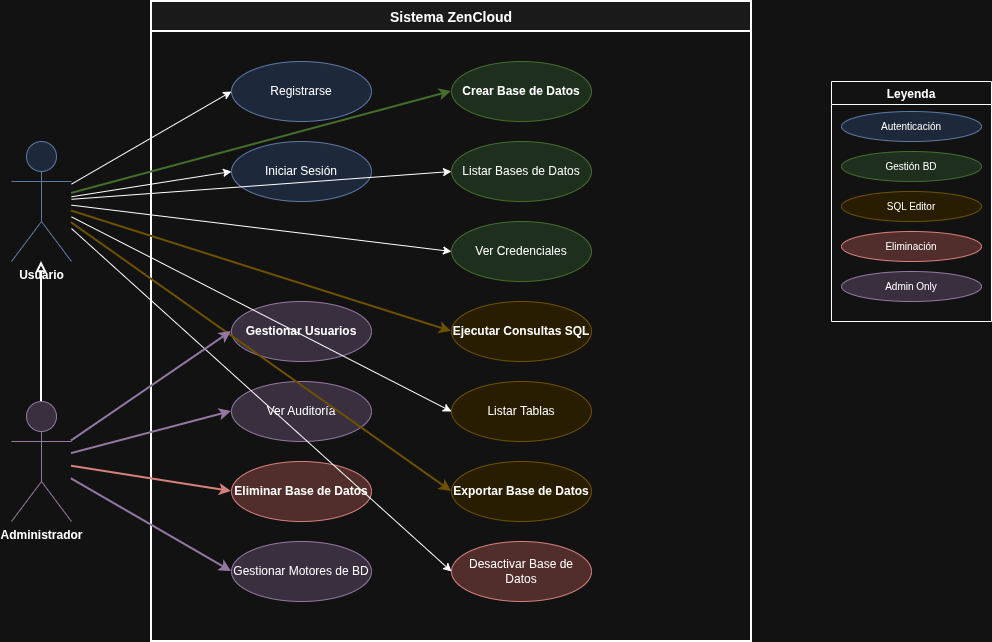

The diagram above was exported from draw.io. Its source (the exported page's mxGraphModel, read from the mxfile embedded in the PNG):
<mxGraphModel dx="1426" dy="793" grid="1" gridSize="10" guides="1" tooltips="1" connect="1" arrows="1" fold="1" page="1" pageScale="1" pageWidth="1169" pageHeight="827" math="0" shadow="0">
  <root>
    <mxCell id="0" />
    <mxCell id="1" parent="0" />
    <mxCell id="system" parent="1" style="swimlane;startSize=30;fontSize=14;fontStyle=1;fillColor=#f5f5f5;strokeWidth=2" value="Sistema ZenCloud" vertex="1">
      <mxGeometry height="640" width="600" x="300" y="80" as="geometry" />
    </mxCell>
    <mxCell id="uc1" parent="system" style="ellipse;whiteSpace=wrap;html=1;fillColor=#dae8fc;strokeColor=#6c8ebf" value="Registrarse" vertex="1">
      <mxGeometry height="60" width="140" x="80" y="60" as="geometry" />
    </mxCell>
    <mxCell id="uc2" parent="system" style="ellipse;whiteSpace=wrap;html=1;fillColor=#dae8fc;strokeColor=#6c8ebf" value="Iniciar Sesión" vertex="1">
      <mxGeometry height="60" width="140" x="80" y="140" as="geometry" />
    </mxCell>
    <mxCell id="uc3" parent="system" style="ellipse;whiteSpace=wrap;html=1;fillColor=#d5e8d4;strokeColor=#82b366;fontStyle=1" value="Crear Base de Datos" vertex="1">
      <mxGeometry height="60" width="140" x="300" y="60" as="geometry" />
    </mxCell>
    <mxCell id="uc4" parent="system" style="ellipse;whiteSpace=wrap;html=1;fillColor=#d5e8d4;strokeColor=#82b366" value="Listar Bases de Datos" vertex="1">
      <mxGeometry height="60" width="140" x="300" y="140" as="geometry" />
    </mxCell>
    <mxCell id="uc5" parent="system" style="ellipse;whiteSpace=wrap;html=1;fillColor=#d5e8d4;strokeColor=#82b366" value="Ver Credenciales" vertex="1">
      <mxGeometry height="60" width="140" x="300" y="220" as="geometry" />
    </mxCell>
    <mxCell id="uc6" parent="system" style="ellipse;whiteSpace=wrap;html=1;fillColor=#fff2cc;strokeColor=#d6b656;fontStyle=1" value="Ejecutar Consultas SQL" vertex="1">
      <mxGeometry height="60" width="140" x="300" y="300" as="geometry" />
    </mxCell>
    <mxCell id="uc7" parent="system" style="ellipse;whiteSpace=wrap;html=1;fillColor=#fff2cc;strokeColor=#d6b656" value="Listar Tablas" vertex="1">
      <mxGeometry height="60" width="140" x="300" y="380" as="geometry" />
    </mxCell>
    <mxCell id="uc8" parent="system" style="ellipse;whiteSpace=wrap;html=1;fillColor=#fff2cc;strokeColor=#d6b656;fontStyle=1" value="Exportar Base de Datos" vertex="1">
      <mxGeometry height="60" width="140" x="300" y="460" as="geometry" />
    </mxCell>
    <mxCell id="uc9" parent="system" style="ellipse;whiteSpace=wrap;html=1;fillColor=#f8cecc;strokeColor=#b85450" value="Desactivar Base de Datos" vertex="1">
      <mxGeometry height="60" width="140" x="300" y="540" as="geometry" />
    </mxCell>
    <mxCell id="uc10" parent="system" style="ellipse;whiteSpace=wrap;html=1;fillColor=#f8cecc;strokeColor=#b85450;fontStyle=1" value="Eliminar Base de Datos" vertex="1">
      <mxGeometry height="60" width="140" x="80" y="460" as="geometry" />
    </mxCell>
    <mxCell id="uc11" parent="system" style="ellipse;whiteSpace=wrap;html=1;fillColor=#e1d5e7;strokeColor=#9673a6;fontStyle=1" value="Gestionar Usuarios" vertex="1">
      <mxGeometry height="60" width="140" x="80" y="300" as="geometry" />
    </mxCell>
    <mxCell id="uc12" parent="system" style="ellipse;whiteSpace=wrap;html=1;fillColor=#e1d5e7;strokeColor=#9673a6" value="Ver Auditoría" vertex="1">
      <mxGeometry height="60" width="140" x="80" y="380" as="geometry" />
    </mxCell>
    <mxCell id="uc13" parent="system" style="ellipse;whiteSpace=wrap;html=1;fillColor=#e1d5e7;strokeColor=#9673a6" value="Gestionar Motores de BD" vertex="1">
      <mxGeometry height="60" width="140" x="80" y="540" as="geometry" />
    </mxCell>
    <mxCell id="actor-user" parent="1" style="shape=umlActor;verticalLabelPosition=bottom;verticalAlign=top;html=1;fillColor=#dae8fc;strokeColor=#6c8ebf;fontStyle=1;fontSize=12" value="Usuario" vertex="1">
      <mxGeometry height="120" width="60" x="160" y="220" as="geometry" />
    </mxCell>
    <mxCell id="actor-admin" parent="1" style="shape=umlActor;verticalLabelPosition=bottom;verticalAlign=top;html=1;fillColor=#e1d5e7;strokeColor=#9673a6;fontStyle=1;fontSize=12" value="Administrador" vertex="1">
      <mxGeometry height="120" width="60" x="160" y="480" as="geometry" />
    </mxCell>
    <mxCell id="conn-u1" edge="1" parent="1" source="actor-user" style="edgeStyle=none;rounded=0;orthogonalLoop=1;jettySize=auto;html=1;entryX=0;entryY=0.5;entryDx=0;entryDy=0;strokeWidth=1" target="uc1">
      <mxGeometry relative="1" as="geometry" />
    </mxCell>
    <mxCell id="conn-u2" edge="1" parent="1" source="actor-user" style="edgeStyle=none;rounded=0;orthogonalLoop=1;jettySize=auto;html=1;entryX=0;entryY=0.5;entryDx=0;entryDy=0;strokeWidth=1" target="uc2">
      <mxGeometry relative="1" as="geometry" />
    </mxCell>
    <mxCell id="conn-u3" edge="1" parent="1" source="actor-user" style="edgeStyle=none;rounded=0;orthogonalLoop=1;jettySize=auto;html=1;entryX=0;entryY=0.5;entryDx=0;entryDy=0;strokeWidth=2;strokeColor=#82b366" target="uc3">
      <mxGeometry relative="1" as="geometry" />
    </mxCell>
    <mxCell id="conn-u4" edge="1" parent="1" source="actor-user" style="edgeStyle=none;rounded=0;orthogonalLoop=1;jettySize=auto;html=1;entryX=0;entryY=0.5;entryDx=0;entryDy=0;strokeWidth=1" target="uc4">
      <mxGeometry relative="1" as="geometry" />
    </mxCell>
    <mxCell id="conn-u5" edge="1" parent="1" source="actor-user" style="edgeStyle=none;rounded=0;orthogonalLoop=1;jettySize=auto;html=1;entryX=0;entryY=0.5;entryDx=0;entryDy=0;strokeWidth=1" target="uc5">
      <mxGeometry relative="1" as="geometry" />
    </mxCell>
    <mxCell id="conn-u6" edge="1" parent="1" source="actor-user" style="edgeStyle=none;rounded=0;orthogonalLoop=1;jettySize=auto;html=1;entryX=0;entryY=0.5;entryDx=0;entryDy=0;strokeWidth=2;strokeColor=#d6b656" target="uc6">
      <mxGeometry relative="1" as="geometry" />
    </mxCell>
    <mxCell id="conn-u7" edge="1" parent="1" source="actor-user" style="edgeStyle=none;rounded=0;orthogonalLoop=1;jettySize=auto;html=1;entryX=0;entryY=0.5;entryDx=0;entryDy=0;strokeWidth=1" target="uc7">
      <mxGeometry relative="1" as="geometry" />
    </mxCell>
    <mxCell id="conn-u8" edge="1" parent="1" source="actor-user" style="edgeStyle=none;rounded=0;orthogonalLoop=1;jettySize=auto;html=1;entryX=0;entryY=0.5;entryDx=0;entryDy=0;strokeWidth=2;strokeColor=#d6b656" target="uc8">
      <mxGeometry relative="1" as="geometry" />
    </mxCell>
    <mxCell id="conn-u9" edge="1" parent="1" source="actor-user" style="edgeStyle=none;rounded=0;orthogonalLoop=1;jettySize=auto;html=1;entryX=0;entryY=0.5;entryDx=0;entryDy=0;strokeWidth=1" target="uc9">
      <mxGeometry relative="1" as="geometry" />
    </mxCell>
    <mxCell id="conn-a1" edge="1" parent="1" source="actor-admin" style="edgeStyle=none;rounded=0;orthogonalLoop=1;jettySize=auto;html=1;entryX=0;entryY=0.5;entryDx=0;entryDy=0;strokeWidth=2;strokeColor=#9673a6" target="uc11">
      <mxGeometry relative="1" as="geometry" />
    </mxCell>
    <mxCell id="conn-a2" edge="1" parent="1" source="actor-admin" style="edgeStyle=none;rounded=0;orthogonalLoop=1;jettySize=auto;html=1;entryX=0;entryY=0.5;entryDx=0;entryDy=0;strokeWidth=2;strokeColor=#9673a6" target="uc12">
      <mxGeometry relative="1" as="geometry" />
    </mxCell>
    <mxCell id="conn-a3" edge="1" parent="1" source="actor-admin" style="edgeStyle=none;rounded=0;orthogonalLoop=1;jettySize=auto;html=1;entryX=0;entryY=0.5;entryDx=0;entryDy=0;strokeWidth=2;strokeColor=#b85450" target="uc10">
      <mxGeometry relative="1" as="geometry" />
    </mxCell>
    <mxCell id="conn-a4" edge="1" parent="1" source="actor-admin" style="edgeStyle=none;rounded=0;orthogonalLoop=1;jettySize=auto;html=1;entryX=0;entryY=0.5;entryDx=0;entryDy=0;strokeWidth=2;strokeColor=#9673a6" target="uc13">
      <mxGeometry relative="1" as="geometry" />
    </mxCell>
    <mxCell id="inherit" edge="1" parent="1" source="actor-admin" style="edgeStyle=orthogonalEdgeStyle;rounded=0;orthogonalLoop=1;jettySize=auto;html=1;exitX=0.5;exitY=0;exitDx=0;exitDy=0;exitPerimeter=0;entryX=0.5;entryY=1;entryDx=0;entryDy=0;entryPerimeter=0;strokeWidth=2;endArrow=block;endFill=0" target="actor-user">
      <mxGeometry relative="1" as="geometry" />
    </mxCell>
    <mxCell id="legend" parent="1" style="swimlane;fontSize=12;fontStyle=1" value="Leyenda" vertex="1">
      <mxGeometry height="240" width="160" x="980" y="160" as="geometry" />
    </mxCell>
    <mxCell id="leg1" parent="legend" style="ellipse;whiteSpace=wrap;html=1;fillColor=#dae8fc;strokeColor=#6c8ebf;fontSize=10" value="Autenticación" vertex="1">
      <mxGeometry height="30" width="140" x="10" y="30" as="geometry" />
    </mxCell>
    <mxCell id="leg2" parent="legend" style="ellipse;whiteSpace=wrap;html=1;fillColor=#d5e8d4;strokeColor=#82b366;fontSize=10" value="Gestión BD" vertex="1">
      <mxGeometry height="30" width="140" x="10" y="70" as="geometry" />
    </mxCell>
    <mxCell id="leg3" parent="legend" style="ellipse;whiteSpace=wrap;html=1;fillColor=#fff2cc;strokeColor=#d6b656;fontSize=10" value="SQL Editor" vertex="1">
      <mxGeometry height="30" width="140" x="10" y="110" as="geometry" />
    </mxCell>
    <mxCell id="leg4" parent="legend" style="ellipse;whiteSpace=wrap;html=1;fillColor=#f8cecc;strokeColor=#b85450;fontSize=10" value="Eliminación" vertex="1">
      <mxGeometry height="30" width="140" x="10" y="150" as="geometry" />
    </mxCell>
    <mxCell id="leg5" parent="legend" style="ellipse;whiteSpace=wrap;html=1;fillColor=#e1d5e7;strokeColor=#9673a6;fontSize=10" value="Admin Only" vertex="1">
      <mxGeometry height="30" width="140" x="10" y="190" as="geometry" />
    </mxCell>
  </root>
</mxGraphModel>